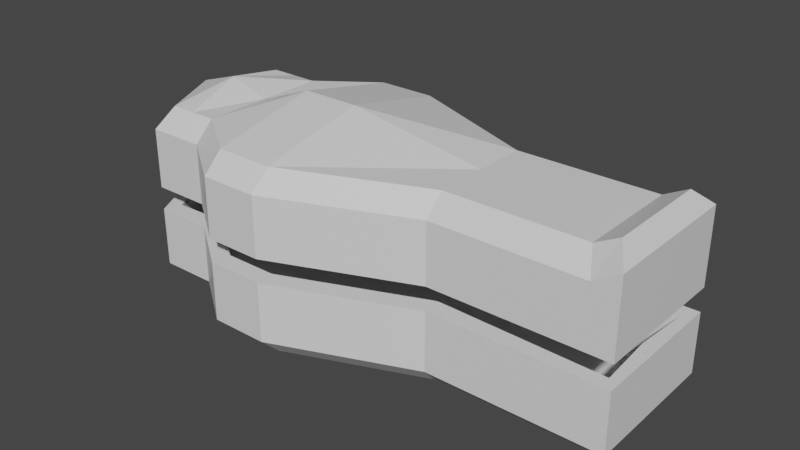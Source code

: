 # Source: Sarcophagus.blend  (saved by Blender 2.81.16; exported with 4.5.12 LTS)
import bpy
from mathutils import Matrix  # noqa: F401  (used for matrix-valued properties, if any)

bpy.ops.wm.read_factory_settings(use_empty=True)
scene = bpy.context.scene
scene.name = 'Scene'

# ---- collections
col_collection = bpy.data.collections.new('Collection'); scene.collection.children.link(col_collection)

# ---- materials (node trees are filled in below, after node groups)
mat_material = bpy.data.materials.new('Material')
mat_material.alpha_threshold = 0.0
mat_material.use_transparent_shadow = False
mat_material.line_color = (0.0, 0.0, 0.0, 1.0)

# ---- material node trees
mat_material.use_nodes = True; mat_material.node_tree.nodes.clear()
_N = mat_material.node_tree.nodes; _L = mat_material.node_tree.links
n0 = _N.new('ShaderNodeOutputMaterial'); n0.name = 'Material Output'; n0.location = (300, 300)
n1 = _N.new('ShaderNodeBsdfPrincipled'); n1.name = 'Principled BSDF'; n1.location = (10, 300)
n1.distribution = 'GGX'
n1.subsurface_method = 'BURLEY'
n1.inputs[2].default_value = 0.4
n1.inputs[3].default_value = 1.45
n1.inputs[27].default_value = (0.0, 0.0, 0.0, 1.0)
n1.inputs[28].default_value = 1.0
_L.new(n1.outputs[0], n0.inputs[0])
n0.is_active_output = True

# ---- world
world_world = bpy.data.worlds.new('World'); scene.world = world_world
world_world.use_nodes = True; world_world.node_tree.nodes.clear()
_N = world_world.node_tree.nodes; _L = world_world.node_tree.links
n0 = _N.new('ShaderNodeOutputWorld'); n0.name = 'World Output'; n0.location = (300, 300)
n1 = _N.new('ShaderNodeBackground'); n1.name = 'Background'; n1.location = (10, 300)
n1.inputs[0].default_value = (0.05088, 0.05088, 0.05088, 1.0)
_L.new(n1.outputs[0], n0.inputs[0])
n0.is_active_output = True
world_world.color = (0.05088, 0.05088, 0.05088)
world_world.use_sun_shadow = False
world_world.sun_shadow_jitter_overblur = 0.0

# ---- meshes
me_cube = bpy.data.meshes.new('Cube')
me_cube.from_pydata([(-0.9536, 0.0, -0.6199), (0.5726, 0.0, -0.6199), (-2.225, 0.0, -0.6199), (-1.589, 0.0, -0.6199), (2.33, 0.4077, -0.6199), (2.48, 0.5615, -0.4699), (2.33, -0.4077, -0.6199), (2.48, -0.5615, -0.4699), (-2.784, 0.5198, -0.6199), (-2.861, 0.6743, -0.4699), (-2.784, -0.5198, -0.6199), (-2.861, -0.6743, -0.4699), (0.5726, 0.4075, -0.6199), (0.5726, 0.5615, -0.4699), (-0.9536, 0.8458, -0.6199), (-0.9536, 1.0, -0.4699), (-0.9536, -0.8458, -0.6199), (-0.9536, -1.0, -0.4699), (0.5726, -0.5615, -0.4699), (0.5726, -0.4075, -0.6199), (-1.589, 0.8454, -0.6199), (-1.589, 1.0, -0.4699), (-2.225, 0.6743, -0.4699), (-2.225, 0.5196, -0.6199), (-2.225, -0.5196, -0.6199), (-2.225, -0.6743, -0.4699), (-1.589, -1.0, -0.4699), (-1.589, -0.8454, -0.6199), (2.48, -0.5615, 0.0), (-3.131, 0.0, -0.6199), (0.5726, 0.5615, 0.0), (2.48, 0.0, -0.4699), (2.33, 0.0, -0.6199), (-3.233, -0.1676, -0.4699), (-3.233, 0.1676, -0.4699), (2.48, 0.0, 0.0), (2.48, 0.5615, 0.0), (0.5726, -0.5615, 0.0), (-2.861, 0.6743, 0.0), (-2.225, 0.6743, 0.0), (-2.861, -0.6743, 0.0), (-2.225, -0.6743, 0.0), (-0.9536, 1.0, 0.0), (-1.589, 1.0, 0.0), (-0.9536, -1.0, 0.0), (-1.589, -1.0, 0.0), (-3.233, -0.1676, 0.0), (-3.233, 0.1676, 0.0), (-0.9536, 0.0, -0.4699), (0.5726, 0.0, -0.4699), (-2.225, 0.0, -0.4699), (-1.589, 0.0, -0.4699), (2.285, 0.3635, -0.4839), (2.383, 0.4639, -0.4109), (2.285, -0.3635, -0.4839), (2.383, -0.4639, -0.4109), (-2.755, 0.463, -0.4842), (-2.798, 0.5507, -0.4122), (-2.755, -0.463, -0.4842), (-2.798, -0.5507, -0.4122), (0.5658, 0.3556, -0.4794), (0.5529, 0.4254, -0.4101), (-0.9627, 0.7854, -0.4829), (-0.9726, 0.8623, -0.4136), (-0.9627, -0.7854, -0.4829), (-0.9726, -0.8623, -0.4136), (0.5529, -0.4254, -0.4101), (0.5658, -0.3556, -0.4794), (-1.572, 0.783, -0.4846), (-1.558, 0.864, -0.4151), (-2.191, 0.5413, -0.4095), (-2.215, 0.4713, -0.4783), (-2.215, -0.4713, -0.4783), (-2.191, -0.5413, -0.4095), (-1.558, -0.864, -0.4151), (-1.572, -0.783, -0.4846), (2.374, -0.4554, 0.0), (-3.058, 0.0, -0.4889), (0.5517, 0.413, 0.0), (2.341, 0.0, -0.4125), (2.273, 0.0, -0.4813), (-3.102, -0.1198, -0.4161), (-3.102, 0.1198, -0.4161), (2.33, 0.0, 0.0), (2.374, 0.4554, 0.0), (0.5517, -0.413, 0.0), (-2.793, 0.5405, 0.0), (-2.19, 0.5285, 0.0), (-2.793, -0.5405, 0.0), (-2.19, -0.5285, 0.0), (-0.9746, 0.8515, 0.0), (-1.554, 0.8542, 0.0), (-0.9746, -0.8515, 0.0), (-1.554, -0.8542, 0.0), (-3.091, -0.1208, 0.0), (-3.091, 0.1208, 0.0)], [], [(29, 2, 24, 10), (20, 14, 0, 3), (0, 1, 19, 16), (1, 32, 6, 19), (14, 12, 1, 0), (2, 3, 27, 24), (3, 0, 16, 27), (29, 33, 34), (23, 20, 3, 2), (12, 4, 32, 1), (8, 23, 2, 29), (23, 8, 9, 22), (19, 6, 7, 18), (33, 46, 47, 34), (32, 4, 5, 31), (4, 12, 13, 5), (12, 14, 15, 13), (27, 16, 17, 26), (16, 19, 18, 17), (14, 20, 21, 15), (20, 23, 22, 21), (10, 24, 25, 11), (24, 27, 26, 25), (8, 29, 34, 9), (6, 32, 31, 7), (29, 10, 11, 33), (5, 36, 35, 31), (34, 47, 38, 9), (11, 40, 46, 33), (25, 41, 40, 11), (7, 28, 37, 18), (13, 30, 36, 5), (15, 42, 30, 13), (22, 39, 43, 21), (26, 45, 41, 25), (18, 37, 44, 17), (17, 44, 45, 26), (31, 35, 28, 7), (21, 43, 42, 15), (9, 38, 39, 22), (77, 58, 72, 50), (68, 51, 48, 62), (48, 64, 67, 49), (49, 67, 54, 80), (62, 48, 49, 60), (50, 72, 75, 51), (51, 75, 64, 48), (77, 82, 81), (71, 50, 51, 68), (60, 49, 80, 52), (56, 77, 50, 71), (71, 70, 57, 56), (67, 66, 55, 54), (81, 82, 95, 94), (80, 79, 53, 52), (52, 53, 61, 60), (60, 61, 63, 62), (75, 74, 65, 64), (64, 65, 66, 67), (62, 63, 69, 68), (68, 69, 70, 71), (58, 59, 73, 72), (72, 73, 74, 75), (56, 57, 82, 77), (54, 55, 79, 80), (77, 81, 59, 58), (53, 79, 83, 84), (82, 57, 86, 95), (59, 81, 94, 88), (73, 59, 88, 89), (55, 66, 85, 76), (61, 53, 84, 78), (63, 61, 78, 90), (70, 69, 91, 87), (74, 73, 89, 93), (66, 65, 92, 85), (65, 74, 93, 92), (79, 55, 76, 83), (69, 63, 90, 91), (57, 70, 87, 86), (47, 46, 94, 95), (35, 36, 84, 83), (38, 47, 95, 86), (46, 40, 88, 94), (40, 41, 89, 88), (37, 28, 76, 85), (36, 30, 78, 84), (30, 42, 90, 78), (43, 39, 87, 91), (41, 45, 93, 89), (44, 37, 85, 92), (45, 44, 92, 93), (28, 35, 83, 76), (42, 43, 91, 90), (39, 38, 86, 87)])
_uv = me_cube.uv_layers.new(name='UVMap')
_uv.uv.foreach_set('vector', [0.1296, 0.625, 0.1528, 0.625, 0.1528, 0.7213, 0.1311, 0.7214, 0.1806, 0.5193, 0.2083, 0.5193, 0.2083, 0.625, 0.1806, 0.625, 0.2083, 0.625, 0.2917, 0.625, 0.2917, 0.7157, 0.2083, 0.7307, 0.2917, 0.625, 0.3684, 0.625, 0.3684, 0.7158, 0.2917, 0.7157, 0.2083, 0.5193, 0.2917, 0.5343, 0.2917, 0.625, 0.2083, 0.625, 0.1528, 0.625, 0.1806, 0.625, 0.1806, 0.7307, 0.1528, 0.7213, 0.1806, 0.625, 0.2083, 0.625, 0.2083, 0.7307, 0.1806, 0.7307, 0.0, 0.0, 0.4052, 0.09393, 0.4052, 0.1561, 0.1528, 0.5287, 0.1806, 0.5193, 0.1806, 0.625, 0.1528, 0.625, 0.2917, 0.5343, 0.3684, 0.5342, 0.3684, 0.625, 0.2917, 0.625, 0.1311, 0.5286, 0.1528, 0.5287, 0.1528, 0.625, 0.1296, 0.625, 0.1528, 0.5287, 0.1311, 0.5286, 0.125, 0.5, 0.1528, 0.5, 0.2917, 0.7157, 0.3684, 0.7158, 0.375, 0.75, 0.2917, 0.75, 0.4052, 0.09393, 0.5, 0.09393, 0.5, 0.1561, 0.4052, 0.1561, 0.3684, 0.625, 0.3684, 0.5342, 0.4052, 0.5, 0.4052, 0.625, 0.3684, 0.5342, 0.2917, 0.5343, 0.2917, 0.5, 0.375, 0.5, 0.2917, 0.5343, 0.2083, 0.5193, 0.2083, 0.5, 0.2917, 0.5, 0.1806, 0.7307, 0.2083, 0.7307, 0.2083, 0.75, 0.1806, 0.75, 0.2083, 0.7307, 0.2917, 0.7157, 0.2917, 0.75, 0.2083, 0.75, 0.2083, 0.5193, 0.1806, 0.5193, 0.1806, 0.5, 0.2083, 0.5, 0.1806, 0.5193, 0.1528, 0.5287, 0.1528, 0.5, 0.1806, 0.5, 0.1311, 0.7214, 0.1528, 0.7213, 0.1528, 0.75, 0.125, 0.75, 0.1528, 0.7213, 0.1806, 0.7307, 0.1806, 0.75, 0.1528, 0.75, 0.1311, 0.5286, 0.1296, 0.625, 0.4052, 0.1561, 0.4052, 0.25, 0.3684, 0.7158, 0.3684, 0.625, 0.4052, 0.625, 0.4052, 0.75, 0.0, 0.0, 0.1311, 0.7214, 0.4052, 0.0, 0.4052, 0.09393, 0.4052, 0.5, 0.5, 0.5, 0.5, 0.625, 0.4052, 0.625, 0.4052, 0.1561, 0.5, 0.1561, 0.5, 0.25, 0.4052, 0.25, 0.4052, 0.0, 0.5, 0.0, 0.5, 0.09393, 0.4052, 0.09393, 0.4052, 0.9722, 0.5, 0.9722, 0.5, 1.0, 0.4052, 1.0, 0.4052, 0.75, 0.5, 0.75, 0.5, 0.8333, 0.4052, 0.8333, 0.4052, 0.4167, 0.5, 0.4167, 0.5, 0.5, 0.4052, 0.5, 0.4052, 0.3333, 0.5, 0.3333, 0.5, 0.4167, 0.4052, 0.4167, 0.4052, 0.2778, 0.5, 0.2778, 0.5, 0.3056, 0.4052, 0.3056, 0.4052, 0.9444, 0.5, 0.9444, 0.5, 0.9722, 0.4052, 0.9722, 0.4052, 0.8333, 0.5, 0.8333, 0.5, 0.9167, 0.4052, 0.9167, 0.4052, 0.9167, 0.5, 0.9167, 0.5, 0.9444, 0.4052, 0.9444, 0.4052, 0.625, 0.5, 0.625, 0.5, 0.75, 0.4052, 0.75, 0.4052, 0.3056, 0.5, 0.3056, 0.5, 0.3333, 0.4052, 0.3333, 0.4052, 0.25, 0.5, 0.25, 0.5, 0.2778, 0.4052, 0.2778, 0.1296, 0.625, 0.1311, 0.7214, 0.1528, 0.7213, 0.1528, 0.625, 0.1806, 0.5193, 0.1806, 0.625, 0.2083, 0.625, 0.2083, 0.5193, 0.2083, 0.625, 0.2083, 0.7307, 0.2917, 0.7157, 0.2917, 0.625, 0.2917, 0.625, 0.2917, 0.7157, 0.3684, 0.7158, 0.3684, 0.625, 0.2083, 0.5193, 0.2083, 0.625, 0.2917, 0.625, 0.2917, 0.5343, 0.1528, 0.625, 0.1528, 0.7213, 0.1806, 0.7307, 0.1806, 0.625, 0.1806, 0.625, 0.1806, 0.7307, 0.2083, 0.7307, 0.2083, 0.625, 0.0, 0.0, 0.4052, 0.1561, 0.4052, 0.09393, 0.1528, 0.5287, 0.1528, 0.625, 0.1806, 0.625, 0.1806, 0.5193, 0.2917, 0.5343, 0.2917, 0.625, 0.3684, 0.625, 0.3684, 0.5342, 0.1311, 0.5286, 0.1296, 0.625, 0.1528, 0.625, 0.1528, 0.5287, 0.1528, 0.5287, 0.1528, 0.5, 0.125, 0.5, 0.1311, 0.5286, 0.2917, 0.7157, 0.2917, 0.75, 0.375, 0.75, 0.3684, 0.7158, 0.4052, 0.09393, 0.4052, 0.1561, 0.5, 0.1561, 0.5, 0.09393, 0.3684, 0.625, 0.4052, 0.625, 0.4052, 0.5, 0.3684, 0.5342, 0.3684, 0.5342, 0.375, 0.5, 0.2917, 0.5, 0.2917, 0.5343, 0.2917, 0.5343, 0.2917, 0.5, 0.2083, 0.5, 0.2083, 0.5193, 0.1806, 0.7307, 0.1806, 0.75, 0.2083, 0.75, 0.2083, 0.7307, 0.2083, 0.7307, 0.2083, 0.75, 0.2917, 0.75, 0.2917, 0.7157, 0.2083, 0.5193, 0.2083, 0.5, 0.1806, 0.5, 0.1806, 0.5193, 0.1806, 0.5193, 0.1806, 0.5, 0.1528, 0.5, 0.1528, 0.5287, 0.1311, 0.7214, 0.125, 0.75, 0.1528, 0.75, 0.1528, 0.7213, 0.1528, 0.7213, 0.1528, 0.75, 0.1806, 0.75, 0.1806, 0.7307, 0.1311, 0.5286, 0.4052, 0.25, 0.4052, 0.1561, 0.1296, 0.625, 0.3684, 0.7158, 0.4052, 0.75, 0.4052, 0.625, 0.3684, 0.625, 0.0, 0.0, 0.4052, 0.09393, 0.4052, 0.0, 0.1311, 0.7214, 0.4052, 0.5, 0.4052, 0.625, 0.5, 0.625, 0.5, 0.5, 0.4052, 0.1561, 0.4052, 0.25, 0.5, 0.25, 0.5, 0.1561, 0.4052, 0.0, 0.4052, 0.09393, 0.5, 0.09393, 0.5, 0.0, 0.4052, 0.9722, 0.4052, 1.0, 0.5, 1.0, 0.5, 0.9722, 0.4052, 0.75, 0.4052, 0.8333, 0.5, 0.8333, 0.5, 0.75, 0.4052, 0.4167, 0.4052, 0.5, 0.5, 0.5, 0.5, 0.4167, 0.4052, 0.3333, 0.4052, 0.4167, 0.5, 0.4167, 0.5, 0.3333, 0.4052, 0.2778, 0.4052, 0.3056, 0.5, 0.3056, 0.5, 0.2778, 0.4052, 0.9444, 0.4052, 0.9722, 0.5, 0.9722, 0.5, 0.9444, 0.4052, 0.8333, 0.4052, 0.9167, 0.5, 0.9167, 0.5, 0.8333, 0.4052, 0.9167, 0.4052, 0.9444, 0.5, 0.9444, 0.5, 0.9167, 0.4052, 0.625, 0.4052, 0.75, 0.5, 0.75, 0.5, 0.625, 0.4052, 0.3056, 0.4052, 0.3333, 0.5, 0.3333, 0.5, 0.3056, 0.4052, 0.25, 0.4052, 0.2778, 0.5, 0.2778, 0.5, 0.25, 0.5, 0.1561, 0.5, 0.09393, 0.5, 0.09393, 0.5, 0.1561, 0.5, 0.625, 0.5, 0.5, 0.5, 0.5, 0.5, 0.625, 0.5, 0.25, 0.5, 0.1561, 0.5, 0.1561, 0.5, 0.25, 0.5, 0.09393, 0.5, 0.0, 0.5, 0.0, 0.5, 0.09393, 0.5, 1.0, 0.5, 0.9722, 0.5, 0.9722, 0.5, 1.0, 0.5, 0.8333, 0.5, 0.75, 0.5, 0.75, 0.5, 0.8333, 0.5, 0.5, 0.5, 0.4167, 0.5, 0.4167, 0.5, 0.5, 0.5, 0.4167, 0.5, 0.3333, 0.5, 0.3333, 0.5, 0.4167, 0.5, 0.3056, 0.5, 0.2778, 0.5, 0.2778, 0.5, 0.3056, 0.5, 0.9722, 0.5, 0.9444, 0.5, 0.9444, 0.5, 0.9722, 0.5, 0.9167, 0.5, 0.8333, 0.5, 0.8333, 0.5, 0.9167, 0.5, 0.9444, 0.5, 0.9167, 0.5, 0.9167, 0.5, 0.9444, 0.5, 0.75, 0.5, 0.625, 0.5, 0.625, 0.5, 0.75, 0.5, 0.3333, 0.5, 0.3056, 0.5, 0.3056, 0.5, 0.3333, 0.5, 0.2778, 0.5, 0.25, 0.5, 0.25, 0.5, 0.2778])
me_cube.materials.append(mat_material)
me_cube.use_remesh_preserve_volume = False
me_cube.use_remesh_preserve_attributes = False
me_cube.use_mirror_vertex_groups = False
me_cube.update()
me_cube_001 = bpy.data.meshes.new('Cube.001')
me_cube_001.from_pydata([(0.5726, 0.0, 0.6199), (-0.9536, 0.0, 0.7942), (-1.589, 0.0, 0.7942), (-2.225, 0.0, 0.6199), (2.33, 0.4077, 0.7136), (2.48, 0.5615, 0.587), (2.33, -0.4077, 0.7136), (2.48, -0.5615, 0.587), (-2.784, 0.5198, 0.6199), (-2.861, 0.6743, 0.4699), (-2.784, -0.5198, 0.6199), (-2.861, -0.6743, 0.4699), (0.5726, -0.4075, 0.6199), (0.5726, -0.5615, 0.4699), (-0.9536, -0.8458, 0.6199), (-0.9536, -1.0, 0.4699), (-0.9536, 0.8458, 0.6199), (-0.9536, 1.0, 0.4699), (0.5726, 0.5615, 0.4699), (0.5726, 0.4075, 0.6199), (-1.589, -0.8454, 0.6199), (-1.589, -1.0, 0.4699), (-2.225, -0.6743, 0.4699), (-2.225, -0.5196, 0.6199), (-2.225, 0.5196, 0.6199), (-2.225, 0.6743, 0.4699), (-1.589, 1.0, 0.4699), (-1.589, 0.8454, 0.6199), (2.48, -0.5615, 0.0), (2.48, 0.0, 0.587), (2.33, 0.0, 0.7136), (0.5726, 0.5615, 0.0), (-3.131, 0.0, 0.6199), (2.48, 0.0, 0.0), (-3.233, 0.1676, 0.4699), (-3.233, -0.1676, 0.4699), (2.48, 0.5615, 0.0), (0.5726, -0.5615, 0.0), (-2.861, 0.6743, 0.0), (-2.225, 0.6743, 0.0), (-2.861, -0.6743, 0.0), (-2.225, -0.6743, 0.0), (-0.9536, 1.0, 0.0), (-1.589, 1.0, 0.0), (-0.9536, -1.0, 0.0), (-1.589, -1.0, 0.0), (-3.233, -0.1676, 0.0), (-3.233, 0.1676, 0.0), (0.5726, 0.0, 0.1513), (-0.9536, 0.0, 0.1513), (-1.589, 0.0, 0.1513), (-2.225, 0.0, 0.1513), (2.285, 0.3635, 0.2391), (2.383, 0.4639, 0.1178), (2.285, -0.3635, 0.2391), (2.383, -0.4639, 0.1178), (-2.755, 0.463, 0.1656), (-2.798, 0.5507, 0.1191), (-2.755, -0.463, 0.1656), (-2.798, -0.5507, 0.1191), (0.5658, -0.3556, 0.1608), (0.5529, -0.4254, 0.117), (-0.9627, -0.7854, 0.1643), (-0.9726, -0.8623, 0.1205), (-0.9627, 0.7854, 0.1643), (-0.9726, 0.8623, 0.1205), (0.5529, 0.4254, 0.117), (0.5658, 0.3556, 0.1608), (-1.572, -0.783, 0.166), (-1.558, -0.864, 0.122), (-2.191, -0.5413, 0.1164), (-2.215, -0.4713, 0.1598), (-2.215, 0.4713, 0.1598), (-2.191, 0.5413, 0.1164), (-1.558, 0.864, 0.122), (-1.572, 0.783, 0.166), (2.374, -0.4554, 0.0), (2.341, 0.0, 0.1194), (2.273, 0.0, 0.2366), (0.5517, 0.413, 0.0), (-3.058, 0.0, 0.1703), (2.33, 0.0, 0.0), (-3.102, 0.1198, 0.123), (-3.102, -0.1198, 0.123), (2.374, 0.4554, 0.0), (0.5517, -0.413, 0.0), (-2.793, 0.5405, 0.0), (-2.19, 0.5285, 0.0), (-2.793, -0.5405, 0.0), (-2.19, -0.5285, 0.0), (-0.9746, 0.8515, 0.0), (-1.554, 0.8542, 0.0), (-0.9746, -0.8515, 0.0), (-1.554, -0.8542, 0.0), (-3.091, -0.1208, 0.0), (-3.091, 0.1208, 0.0), (-2.504, -0.5197, 0.6199), (-2.543, -0.6743, 0.4699), (-2.504, 0.5197, 0.6199), (-2.543, 0.6743, 0.4699), (-2.678, 0.0, 0.7256), (-2.543, -0.6743, 0.0), (-2.543, 0.6743, 0.0), (-2.485, -0.4672, 0.1627), (-2.495, -0.546, 0.1177), (-2.485, 0.4672, 0.1627), (-2.495, 0.546, 0.1177), (-2.641, 0.0, 0.1608), (-2.492, -0.5345, 0.0), (-2.492, 0.5345, 0.0), (2.076, 0.4077, 0.6199), (2.204, 0.5615, 0.4699), (2.076, -0.4077, 0.6199), (2.204, -0.5615, 0.4699), (2.076, 0.0, 0.6199), (2.204, -0.5615, 0.0), (2.204, 0.5615, 0.0), (2.037, 0.3624, 0.2384), (2.118, 0.4583, 0.1177), (2.037, -0.3624, 0.2384), (2.118, -0.4583, 0.1177), (2.027, 0.0, 0.2349), (2.111, -0.4493, 0.0), (2.111, 0.4493, 0.0)], [], [(100, 32, 10, 96), (98, 8, 32, 100), (102, 99, 25, 39), (114, 0, 12, 112), (110, 19, 0, 114), (43, 26, 17, 42), (16, 27, 2, 1), (33, 29, 7, 28), (44, 15, 21, 45), (37, 13, 15, 44), (27, 24, 3, 2), (8, 9, 34, 32), (2, 3, 23, 20), (1, 2, 20, 14), (45, 21, 22, 41), (19, 16, 1, 0), (39, 25, 26, 43), (42, 17, 18, 31), (0, 1, 14, 12), (116, 111, 5, 36), (115, 113, 13, 37), (101, 97, 11, 40), (40, 11, 35, 46), (96, 10, 11, 97), (30, 6, 7, 29), (110, 4, 5, 111), (112, 12, 13, 113), (12, 14, 15, 13), (27, 16, 17, 26), (16, 19, 18, 17), (14, 20, 21, 15), (20, 23, 22, 21), (98, 24, 25, 99), (24, 27, 26, 25), (47, 34, 9, 38), (4, 30, 29, 5), (36, 5, 29, 33), (10, 32, 35, 11), (46, 35, 34, 47), (32, 34, 35), (107, 103, 58, 80), (105, 107, 80, 56), (109, 87, 73, 106), (121, 119, 60, 48), (117, 121, 48, 67), (91, 90, 65, 74), (64, 49, 50, 75), (81, 76, 55, 77), (92, 93, 69, 63), (85, 92, 63, 61), (75, 50, 51, 72), (56, 80, 82, 57), (50, 68, 71, 51), (49, 62, 68, 50), (93, 89, 70, 69), (67, 48, 49, 64), (87, 91, 74, 73), (90, 79, 66, 65), (48, 60, 62, 49), (123, 84, 53, 118), (122, 85, 61, 120), (108, 88, 59, 104), (88, 94, 83, 59), (103, 104, 59, 58), (78, 77, 55, 54), (117, 118, 53, 52), (119, 120, 61, 60), (60, 61, 63, 62), (75, 74, 65, 64), (64, 65, 66, 67), (62, 63, 69, 68), (68, 69, 70, 71), (105, 106, 73, 72), (72, 73, 74, 75), (95, 86, 57, 82), (52, 53, 77, 78), (84, 81, 77, 53), (58, 59, 83, 80), (94, 95, 82, 83), (80, 83, 82), (46, 47, 95, 94), (36, 33, 81, 84), (47, 38, 86, 95), (40, 46, 94, 88), (101, 40, 88, 108), (115, 37, 85, 122), (116, 36, 84, 123), (42, 31, 79, 90), (39, 43, 91, 87), (45, 41, 89, 93), (37, 44, 92, 85), (44, 45, 93, 92), (33, 28, 76, 81), (43, 42, 90, 91), (102, 39, 87, 109), (38, 102, 109, 86), (41, 101, 108, 89), (56, 57, 106, 105), (71, 70, 104, 103), (89, 108, 104, 70), (86, 109, 106, 57), (72, 51, 107, 105), (51, 71, 103, 107), (8, 98, 99, 9), (23, 96, 97, 22), (41, 22, 97, 101), (38, 9, 99, 102), (24, 98, 100, 3), (3, 100, 96, 23), (31, 116, 123, 79), (28, 115, 122, 76), (54, 55, 120, 119), (67, 66, 118, 117), (76, 122, 120, 55), (79, 123, 118, 66), (52, 78, 121, 117), (78, 54, 119, 121), (6, 112, 113, 7), (19, 110, 111, 18), (28, 7, 113, 115), (31, 18, 111, 116), (4, 110, 114, 30), (30, 114, 112, 6)])
_uv = me_cube_001.uv_layers.new(name='UVMap')
_uv.uv.foreach_set('vector', [0.8588, 0.625, 0.8704, 0.625, 0.8689, 0.7214, 0.8581, 0.7213, 0.8581, 0.5287, 0.8689, 0.5286, 0.8704, 0.625, 0.8588, 0.625, 0.5, 0.2639, 0.5948, 0.2639, 0.5948, 0.2778, 0.5, 0.2778, 0.6426, 0.625, 0.7083, 0.625, 0.7083, 0.7157, 0.6426, 0.7158, 0.6426, 0.5342, 0.7083, 0.5343, 0.7083, 0.625, 0.6426, 0.625, 0.5, 0.3056, 0.5948, 0.3056, 0.5948, 0.3333, 0.5, 0.3333, 0.7917, 0.5193, 0.8194, 0.5193, 0.8194, 0.625, 0.7917, 0.625, 0.5, 0.625, 0.5948, 0.625, 0.5948, 0.75, 0.5, 0.75, 0.5, 0.9167, 0.5948, 0.9167, 0.5948, 0.9444, 0.5, 0.9444, 0.5, 0.8333, 0.5948, 0.8333, 0.5948, 0.9167, 0.5, 0.9167, 0.8194, 0.5193, 0.8472, 0.5287, 0.8472, 0.625, 0.8194, 0.625, 0.8689, 0.5286, 0.875, 0.5, 0.5948, 0.1561, 0.0, 0.0, 0.8194, 0.625, 0.8472, 0.625, 0.8472, 0.7213, 0.8194, 0.7307, 0.7917, 0.625, 0.8194, 0.625, 0.8194, 0.7307, 0.7917, 0.7307, 0.5, 0.9444, 0.5948, 0.9444, 0.5948, 0.9722, 0.5, 0.9722, 0.7083, 0.5343, 0.7917, 0.5193, 0.7917, 0.625, 0.7083, 0.625, 0.5, 0.2778, 0.5948, 0.2778, 0.5948, 0.3056, 0.5, 0.3056, 0.5, 0.3333, 0.5948, 0.3333, 0.5948, 0.4167, 0.5, 0.4167, 0.7083, 0.625, 0.7917, 0.625, 0.7917, 0.7307, 0.7083, 0.7157, 0.5, 0.488, 0.5948, 0.488, 0.5948, 0.5, 0.5, 0.5, 0.5, 0.762, 0.5948, 0.762, 0.5948, 0.8333, 0.5, 0.8333, 0.5, 0.9861, 0.5948, 0.9861, 0.5948, 1.0, 0.5, 1.0, 0.5, 0.0, 0.5948, 0.0, 0.5948, 0.09393, 0.5, 0.09393, 0.8581, 0.7213, 0.8689, 0.7214, 0.875, 0.75, 0.8611, 0.75, 0.6316, 0.625, 0.6316, 0.7158, 0.5948, 0.75, 0.5948, 0.625, 0.6426, 0.5342, 0.6316, 0.5342, 0.625, 0.5, 0.637, 0.5, 0.6426, 0.7158, 0.7083, 0.7157, 0.7083, 0.75, 0.637, 0.75, 0.7083, 0.7157, 0.7917, 0.7307, 0.7917, 0.75, 0.7083, 0.75, 0.8194, 0.5193, 0.7917, 0.5193, 0.7917, 0.5, 0.8194, 0.5, 0.7917, 0.5193, 0.7083, 0.5343, 0.7083, 0.5, 0.7917, 0.5, 0.7917, 0.7307, 0.8194, 0.7307, 0.8194, 0.75, 0.7917, 0.75, 0.8194, 0.7307, 0.8472, 0.7213, 0.8472, 0.75, 0.8194, 0.75, 0.8581, 0.5287, 0.8472, 0.5287, 0.8472, 0.5, 0.8611, 0.5, 0.8472, 0.5287, 0.8194, 0.5193, 0.8194, 0.5, 0.8472, 0.5, 0.5, 0.1561, 0.5948, 0.1561, 0.5948, 0.25, 0.5, 0.25, 0.6316, 0.5342, 0.6316, 0.625, 0.5948, 0.625, 0.5948, 0.5, 0.5, 0.5, 0.5948, 0.5, 0.5948, 0.625, 0.5, 0.625, 0.8689, 0.7214, 0.8704, 0.625, 0.5948, 0.09393, 0.5948, 0.0, 0.5, 0.09393, 0.5948, 0.09393, 0.5948, 0.1561, 0.5, 0.1561, 0.0, 0.0, 0.5948, 0.1561, 0.5948, 0.09393, 0.8588, 0.625, 0.8581, 0.7213, 0.8689, 0.7214, 0.8704, 0.625, 0.8581, 0.5287, 0.8588, 0.625, 0.8704, 0.625, 0.8689, 0.5286, 0.5, 0.2639, 0.5, 0.2778, 0.5948, 0.2778, 0.5948, 0.2639, 0.6426, 0.625, 0.6426, 0.7158, 0.7083, 0.7157, 0.7083, 0.625, 0.6426, 0.5342, 0.6426, 0.625, 0.7083, 0.625, 0.7083, 0.5343, 0.5, 0.3056, 0.5, 0.3333, 0.5948, 0.3333, 0.5948, 0.3056, 0.7917, 0.5193, 0.7917, 0.625, 0.8194, 0.625, 0.8194, 0.5193, 0.5, 0.625, 0.5, 0.75, 0.5948, 0.75, 0.5948, 0.625, 0.5, 0.9167, 0.5, 0.9444, 0.5948, 0.9444, 0.5948, 0.9167, 0.5, 0.8333, 0.5, 0.9167, 0.5948, 0.9167, 0.5948, 0.8333, 0.8194, 0.5193, 0.8194, 0.625, 0.8472, 0.625, 0.8472, 0.5287, 0.8689, 0.5286, 0.0, 0.0, 0.5948, 0.1561, 0.875, 0.5, 0.8194, 0.625, 0.8194, 0.7307, 0.8472, 0.7213, 0.8472, 0.625, 0.7917, 0.625, 0.7917, 0.7307, 0.8194, 0.7307, 0.8194, 0.625, 0.5, 0.9444, 0.5, 0.9722, 0.5948, 0.9722, 0.5948, 0.9444, 0.7083, 0.5343, 0.7083, 0.625, 0.7917, 0.625, 0.7917, 0.5193, 0.5, 0.2778, 0.5, 0.3056, 0.5948, 0.3056, 0.5948, 0.2778, 0.5, 0.3333, 0.5, 0.4167, 0.5948, 0.4167, 0.5948, 0.3333, 0.7083, 0.625, 0.7083, 0.7157, 0.7917, 0.7307, 0.7917, 0.625, 0.5, 0.488, 0.5, 0.5, 0.5948, 0.5, 0.5948, 0.488, 0.5, 0.762, 0.5, 0.8333, 0.5948, 0.8333, 0.5948, 0.762, 0.5, 0.9861, 0.5, 1.0, 0.5948, 1.0, 0.5948, 0.9861, 0.5, 0.0, 0.5, 0.09393, 0.5948, 0.09393, 0.5948, 0.0, 0.8581, 0.7213, 0.8611, 0.75, 0.875, 0.75, 0.8689, 0.7214, 0.6316, 0.625, 0.5948, 0.625, 0.5948, 0.75, 0.6316, 0.7158, 0.6426, 0.5342, 0.637, 0.5, 0.625, 0.5, 0.6316, 0.5342, 0.6426, 0.7158, 0.637, 0.75, 0.7083, 0.75, 0.7083, 0.7157, 0.7083, 0.7157, 0.7083, 0.75, 0.7917, 0.75, 0.7917, 0.7307, 0.8194, 0.5193, 0.8194, 0.5, 0.7917, 0.5, 0.7917, 0.5193, 0.7917, 0.5193, 0.7917, 0.5, 0.7083, 0.5, 0.7083, 0.5343, 0.7917, 0.7307, 0.7917, 0.75, 0.8194, 0.75, 0.8194, 0.7307, 0.8194, 0.7307, 0.8194, 0.75, 0.8472, 0.75, 0.8472, 0.7213, 0.8581, 0.5287, 0.8611, 0.5, 0.8472, 0.5, 0.8472, 0.5287, 0.8472, 0.5287, 0.8472, 0.5, 0.8194, 0.5, 0.8194, 0.5193, 0.5, 0.1561, 0.5, 0.25, 0.5948, 0.25, 0.5948, 0.1561, 0.6316, 0.5342, 0.5948, 0.5, 0.5948, 0.625, 0.6316, 0.625, 0.5, 0.5, 0.5, 0.625, 0.5948, 0.625, 0.5948, 0.5, 0.8689, 0.7214, 0.5948, 0.0, 0.5948, 0.09393, 0.8704, 0.625, 0.5, 0.09393, 0.5, 0.1561, 0.5948, 0.1561, 0.5948, 0.09393, 0.0, 0.0, 0.5948, 0.09393, 0.5948, 0.1561, 0.5, 0.09393, 0.5, 0.1561, 0.5, 0.1561, 0.5, 0.09393, 0.5, 0.5, 0.5, 0.625, 0.5, 0.625, 0.5, 0.5, 0.5, 0.1561, 0.5, 0.25, 0.5, 0.25, 0.5, 0.1561, 0.5, 0.0, 0.5, 0.09393, 0.5, 0.09393, 0.5, 0.0, 0.5, 0.9861, 0.5, 1.0, 0.5, 1.0, 0.5, 0.9861, 0.5, 0.762, 0.5, 0.8333, 0.5, 0.8333, 0.5, 0.762, 0.5, 0.488, 0.5, 0.5, 0.5, 0.5, 0.5, 0.488, 0.5, 0.3333, 0.5, 0.4167, 0.5, 0.4167, 0.5, 0.3333, 0.5, 0.2778, 0.5, 0.3056, 0.5, 0.3056, 0.5, 0.2778, 0.5, 0.9444, 0.5, 0.9722, 0.5, 0.9722, 0.5, 0.9444, 0.5, 0.8333, 0.5, 0.9167, 0.5, 0.9167, 0.5, 0.8333, 0.5, 0.9167, 0.5, 0.9444, 0.5, 0.9444, 0.5, 0.9167, 0.5, 0.625, 0.5, 0.75, 0.5, 0.75, 0.5, 0.625, 0.5, 0.3056, 0.5, 0.3333, 0.5, 0.3333, 0.5, 0.3056, 0.5, 0.2639, 0.5, 0.2778, 0.5, 0.2778, 0.5, 0.2639, 0.5, 0.25, 0.5, 0.2639, 0.5, 0.2639, 0.5, 0.25, 0.5, 0.9722, 0.5, 0.9861, 0.5, 0.9861, 0.5, 0.9722, 0.8689, 0.5286, 0.875, 0.5, 0.8611, 0.5, 0.8581, 0.5287, 0.8472, 0.7213, 0.8472, 0.75, 0.8611, 0.75, 0.8581, 0.7213, 0.5, 0.9722, 0.5, 0.9861, 0.5948, 0.9861, 0.5948, 0.9722, 0.5, 0.25, 0.5, 0.2639, 0.5948, 0.2639, 0.5948, 0.25, 0.8472, 0.5287, 0.8472, 0.625, 0.8588, 0.625, 0.8581, 0.5287, 0.8472, 0.625, 0.8472, 0.7213, 0.8581, 0.7213, 0.8588, 0.625, 0.8689, 0.5286, 0.8581, 0.5287, 0.8611, 0.5, 0.875, 0.5, 0.8472, 0.7213, 0.8581, 0.7213, 0.8611, 0.75, 0.8472, 0.75, 0.5, 0.9722, 0.5948, 0.9722, 0.5948, 0.9861, 0.5, 0.9861, 0.5, 0.25, 0.5948, 0.25, 0.5948, 0.2639, 0.5, 0.2639, 0.8472, 0.5287, 0.8581, 0.5287, 0.8588, 0.625, 0.8472, 0.625, 0.8472, 0.625, 0.8588, 0.625, 0.8581, 0.7213, 0.8472, 0.7213, 0.5, 0.4167, 0.5, 0.488, 0.5, 0.488, 0.5, 0.4167, 0.5, 0.75, 0.5, 0.762, 0.5, 0.762, 0.5, 0.75, 0.6316, 0.7158, 0.625, 0.75, 0.637, 0.75, 0.6426, 0.7158, 0.7083, 0.5343, 0.7083, 0.5, 0.637, 0.5, 0.6426, 0.5342, 0.5, 0.75, 0.5, 0.762, 0.5948, 0.762, 0.5948, 0.75, 0.5, 0.4167, 0.5, 0.488, 0.5948, 0.488, 0.5948, 0.4167, 0.6316, 0.5342, 0.6316, 0.625, 0.6426, 0.625, 0.6426, 0.5342, 0.6316, 0.625, 0.6316, 0.7158, 0.6426, 0.7158, 0.6426, 0.625, 0.6316, 0.7158, 0.6426, 0.7158, 0.637, 0.75, 0.625, 0.75, 0.7083, 0.5343, 0.6426, 0.5342, 0.637, 0.5, 0.7083, 0.5, 0.5, 0.75, 0.5948, 0.75, 0.5948, 0.762, 0.5, 0.762, 0.5, 0.4167, 0.5948, 0.4167, 0.5948, 0.488, 0.5, 0.488, 0.6316, 0.5342, 0.6426, 0.5342, 0.6426, 0.625, 0.6316, 0.625, 0.6316, 0.625, 0.6426, 0.625, 0.6426, 0.7158, 0.6316, 0.7158])
me_cube_001.materials.append(mat_material)
me_cube_001.use_remesh_preserve_volume = False
me_cube_001.use_remesh_preserve_attributes = False
me_cube_001.use_mirror_vertex_groups = False
me_cube_001.update()

# ---- objects
ob_sarcophagus_bottom = bpy.data.objects.new('Sarcophagus Bottom', me_cube)
ob_sarcophagus_top = bpy.data.objects.new('Sarcophagus Top', me_cube_001)

# ---- transforms, parenting, visibility, modifiers, constraints
ob_sarcophagus_bottom.location = (0.0, 0.0, 0.05251)
ob_sarcophagus_bottom.scale = (0.3045, 0.4259, 0.4259)
ob_sarcophagus_bottom.lock_rotations_4d = False
ob_sarcophagus_bottom.empty_display_type = 'ARROWS'
ob_sarcophagus_bottom.lineart.crease_threshold = 0.0
ob_sarcophagus_top.location = (0.0, 0.0, 0.1304)
ob_sarcophagus_top.scale = (0.3045, 0.4259, 0.4259)
ob_sarcophagus_top.lock_rotations_4d = False
ob_sarcophagus_top.empty_display_type = 'ARROWS'
ob_sarcophagus_top.lineart.crease_threshold = 0.0

# ---- collection membership
col_collection.objects.link(ob_sarcophagus_bottom)
col_collection.objects.link(ob_sarcophagus_top)

# ---- scene / render settings (as saved in the file)
scene.frame_start = 1; scene.frame_end = 250; scene.frame_set(1)
scene.render.engine = 'BLENDER_EEVEE_NEXT'
scene.cycles.use_denoising = False
scene.cycles.samples = 128
scene.cycles.sampling_pattern = 'TABULATED_SOBOL'
scene.cycles.use_adaptive_sampling = False
scene.cycles.use_light_tree = False
scene.view_settings.view_transform = 'Filmic'
bpy.context.view_layer.update()

# ---- added for rendering (the .blend has no active camera and no usable light): camera, sun
cam_auto = bpy.data.cameras.new('AutoCamera')
cam_auto.lens = 50.0
cam_auto.sensor_width = 36.0
cam_auto.clip_end = 1000.0
ob_auto_camera = bpy.data.objects.new('AutoCamera', cam_auto)
scene.collection.objects.link(ob_auto_camera)
ob_auto_camera.location = (1.78483, -2.27947, 1.64824)
ob_auto_camera.rotation_euler = (1.09748, -7.21219e-08, 0.694738)
scene.camera = ob_auto_camera
light_auto_sun = bpy.data.lights.new('AutoSun', 'SUN')
light_auto_sun.energy = 3.0
light_auto_sun.angle = 0.0523599
ob_auto_sun = bpy.data.objects.new('AutoSun', light_auto_sun)
scene.collection.objects.link(ob_auto_sun)
ob_auto_sun.rotation_euler = (0.872665, 0.174533, 0.523599)
bpy.context.view_layer.update()
